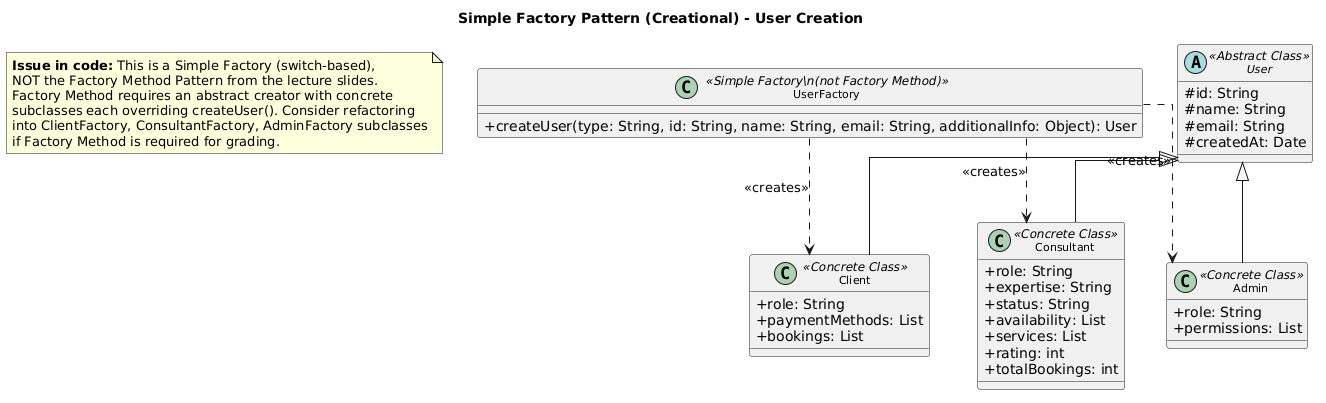

The diagram above was rendered by PlantUML. Its source (embedded in the PNG):
@startuml
title Simple Factory Pattern (Creational) - User Creation

skinparam classAttributeIconSize 0
skinparam classFontSize 11
skinparam linetype ortho
top to bottom direction

note as N1
  <b>Issue in code:</b> This is a Simple Factory (switch-based),
  NOT the Factory Method Pattern from the lecture slides.
  Factory Method requires an abstract creator with concrete
  subclasses each overriding createUser(). Consider refactoring
  into ClientFactory, ConsultantFactory, AdminFactory subclasses
  if Factory Method is required for grading.
end note

class UserFactory <<Simple Factory\n(not Factory Method)>> {
  + createUser(type: String, id: String, name: String, email: String, additionalInfo: Object): User
}

abstract class User <<Abstract Class>> {
  # id: String
  # name: String
  # email: String
  # createdAt: Date
}

class Client <<Concrete Class>> {
  + role: String
  + paymentMethods: List
  + bookings: List
}

class Consultant <<Concrete Class>> {
  + role: String
  + expertise: String
  + status: String
  + availability: List
  + services: List
  + rating: int
  + totalBookings: int
}

class Admin <<Concrete Class>> {
  + role: String
  + permissions: List
}

User <|-- Client
User <|-- Consultant
User <|-- Admin
UserFactory ..> Client    : <<creates>>
UserFactory ..> Consultant : <<creates>>
UserFactory ..> Admin     : <<creates>>
@enduml